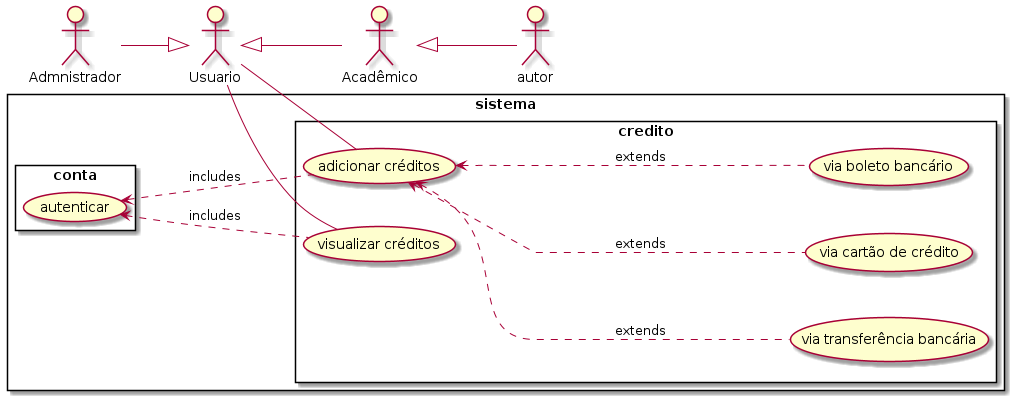

The diagram above was rendered by PlantUML. Its source (embedded in the PNG):
@startuml credito

left to right direction

:Usuario: as usuario
:Acadêmico: as academico
:Admnistrador: as admnistrador

academico <|-- autor
usuario <|-down- academico
usuario <|-up- admnistrador

rectangle sistema {
    rectangle conta {
        (autenticar)
    }
    rectangle credito {
        usuario -- (visualizar créditos)
        usuario -- (adicionar créditos)

        (autenticar) <.. (visualizar créditos) : includes
        (autenticar) <.. (adicionar créditos) : includes

        (adicionar créditos) <.. (via cartão de crédito) : extends
        (adicionar créditos) <.. (via boleto bancário) : extends
        (adicionar créditos) <.. (via transferência bancária) : extends
    }
}

@enduml